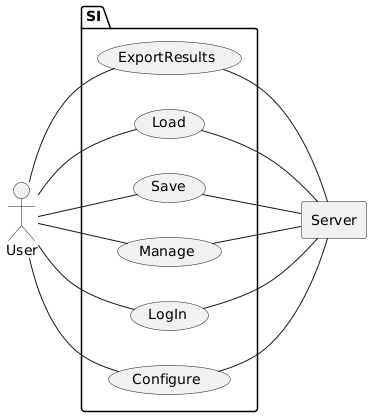

The diagram above was rendered by PlantUML. Its source (embedded in the PNG):
@startuml
left to right direction
rectangle "Server"
actor User 
package SI{
User --(Configure)
User --(LogIn) 
User --(Manage)
User --(Save)
User --(Load)
User --(ExportResults)
}
(Configure)  -- Server
(LogIn) -- Server
(Manage)-- Server
(Save)-- Server
(Load) -- Server
(ExportResults) -- Server
@enduml